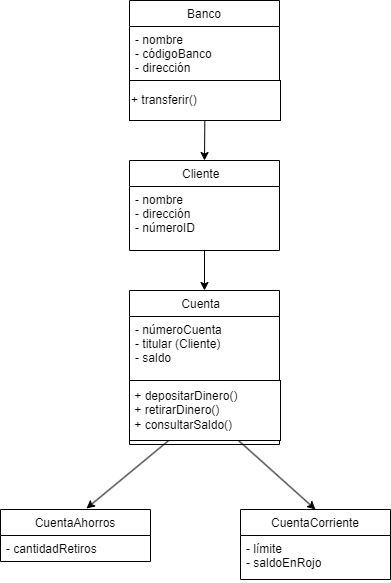

The diagram above was exported from draw.io. Its source (the exported page's mxGraphModel, read from the mxfile embedded in the PNG):
<mxGraphModel dx="1189" dy="549" grid="1" gridSize="10" guides="1" tooltips="1" connect="1" arrows="1" fold="1" page="1" pageScale="1" pageWidth="827" pageHeight="1169" math="0" shadow="0">
  <root>
    <mxCell id="0" />
    <mxCell id="1" parent="0" />
    <mxCell id="4" value=" Banco " style="swimlane;fontStyle=0;childLayout=stackLayout;horizontal=1;startSize=26;fillColor=none;horizontalStack=0;resizeParent=1;resizeParentMax=0;resizeLast=0;collapsible=1;marginBottom=0;" vertex="1" parent="1">
      <mxGeometry x="339" y="50" width="150" height="80" as="geometry">
        <mxRectangle x="339" y="50" width="80" height="30" as="alternateBounds" />
      </mxGeometry>
    </mxCell>
    <mxCell id="5" value="- nombre              &#10;- códigoBanco           &#10;- dirección " style="text;strokeColor=none;fillColor=none;align=left;verticalAlign=top;spacingLeft=4;spacingRight=4;overflow=hidden;rotatable=0;points=[[0,0.5],[1,0.5]];portConstraint=eastwest;" vertex="1" parent="4">
      <mxGeometry y="26" width="150" height="54" as="geometry" />
    </mxCell>
    <mxCell id="9" style="edgeStyle=none;html=1;entryX=0.5;entryY=0;entryDx=0;entryDy=0;" edge="1" parent="1" source="6" target="7">
      <mxGeometry relative="1" as="geometry" />
    </mxCell>
    <mxCell id="6" value="&lt;span style=&quot;&quot;&gt;+ transferir()&amp;nbsp;&amp;nbsp;&lt;/span&gt;" style="rounded=0;whiteSpace=wrap;html=1;align=left;" vertex="1" parent="1">
      <mxGeometry x="339" y="130" width="151" height="40" as="geometry" />
    </mxCell>
    <mxCell id="19" style="edgeStyle=none;html=1;entryX=0.5;entryY=0;entryDx=0;entryDy=0;" edge="1" parent="1" source="7" target="10">
      <mxGeometry relative="1" as="geometry" />
    </mxCell>
    <mxCell id="7" value="         Cliente           " style="swimlane;fontStyle=0;childLayout=stackLayout;horizontal=1;startSize=26;fillColor=none;horizontalStack=0;resizeParent=1;resizeParentMax=0;resizeLast=0;collapsible=1;marginBottom=0;" vertex="1" parent="1">
      <mxGeometry x="339" y="210" width="150" height="90" as="geometry" />
    </mxCell>
    <mxCell id="8" value="- nombre                 &#10;- dirección             &#10;- númeroID" style="text;strokeColor=none;fillColor=none;align=left;verticalAlign=top;spacingLeft=4;spacingRight=4;overflow=hidden;rotatable=0;points=[[0,0.5],[1,0.5]];portConstraint=eastwest;" vertex="1" parent="7">
      <mxGeometry y="26" width="150" height="64" as="geometry" />
    </mxCell>
    <mxCell id="10" value="Cuenta  " style="swimlane;fontStyle=0;childLayout=stackLayout;horizontal=1;startSize=26;fillColor=none;horizontalStack=0;resizeParent=1;resizeParentMax=0;resizeLast=0;collapsible=1;marginBottom=0;" vertex="1" parent="1">
      <mxGeometry x="339" y="340" width="150" height="154" as="geometry" />
    </mxCell>
    <mxCell id="11" value="- númeroCuenta           &#10;- titular (Cliente)     &#10;- saldo" style="text;strokeColor=none;fillColor=none;align=left;verticalAlign=top;spacingLeft=4;spacingRight=4;overflow=hidden;rotatable=0;points=[[0,0.5],[1,0.5]];portConstraint=eastwest;" vertex="1" parent="10">
      <mxGeometry y="26" width="150" height="64" as="geometry" />
    </mxCell>
    <mxCell id="20" value="- númeroCuenta           &#10;- titular (Cliente)     &#10;- saldo" style="text;strokeColor=none;fillColor=none;align=left;verticalAlign=top;spacingLeft=4;spacingRight=4;overflow=hidden;rotatable=0;points=[[0,0.5],[1,0.5]];portConstraint=eastwest;" vertex="1" parent="10">
      <mxGeometry y="90" width="150" height="64" as="geometry" />
    </mxCell>
    <mxCell id="17" style="edgeStyle=none;html=1;entryX=0.573;entryY=-0.019;entryDx=0;entryDy=0;entryPerimeter=0;" edge="1" parent="1" source="12" target="13">
      <mxGeometry relative="1" as="geometry" />
    </mxCell>
    <mxCell id="18" style="edgeStyle=none;html=1;entryX=0.5;entryY=0;entryDx=0;entryDy=0;" edge="1" parent="1" source="12" target="15">
      <mxGeometry relative="1" as="geometry" />
    </mxCell>
    <mxCell id="12" value="&lt;span style=&quot;&quot;&gt;&amp;nbsp;+ depositarDinero()&amp;nbsp; &amp;nbsp; &amp;nbsp;&amp;nbsp;&lt;/span&gt;&lt;br style=&quot;&quot;&gt;&lt;span style=&quot;&quot;&gt;&amp;nbsp;+ retirarDinero()&amp;nbsp; &amp;nbsp; &amp;nbsp; &amp;nbsp;&amp;nbsp;&lt;/span&gt;&lt;br style=&quot;&quot;&gt;&lt;div style=&quot;&quot;&gt;&lt;span style=&quot;background-color: initial;&quot;&gt;&amp;nbsp;+ consultarSaldo()&lt;/span&gt;&lt;/div&gt;" style="rounded=0;whiteSpace=wrap;html=1;align=left;" vertex="1" parent="1">
      <mxGeometry x="339" y="430" width="151" height="60" as="geometry" />
    </mxCell>
    <mxCell id="13" value="CuentaAhorros" style="swimlane;fontStyle=0;childLayout=stackLayout;horizontal=1;startSize=26;fillColor=none;horizontalStack=0;resizeParent=1;resizeParentMax=0;resizeLast=0;collapsible=1;marginBottom=0;" vertex="1" parent="1">
      <mxGeometry x="210" y="559" width="150" height="52" as="geometry" />
    </mxCell>
    <mxCell id="14" value="- cantidadRetiros " style="text;strokeColor=none;fillColor=none;align=left;verticalAlign=top;spacingLeft=4;spacingRight=4;overflow=hidden;rotatable=0;points=[[0,0.5],[1,0.5]];portConstraint=eastwest;" vertex="1" parent="13">
      <mxGeometry y="26" width="150" height="26" as="geometry" />
    </mxCell>
    <mxCell id="15" value="CuentaCorriente" style="swimlane;fontStyle=0;childLayout=stackLayout;horizontal=1;startSize=26;fillColor=none;horizontalStack=0;resizeParent=1;resizeParentMax=0;resizeLast=0;collapsible=1;marginBottom=0;" vertex="1" parent="1">
      <mxGeometry x="450" y="559" width="150" height="70" as="geometry" />
    </mxCell>
    <mxCell id="16" value="- límite      &#10;- saldoEnRojo  " style="text;strokeColor=none;fillColor=none;align=left;verticalAlign=top;spacingLeft=4;spacingRight=4;overflow=hidden;rotatable=0;points=[[0,0.5],[1,0.5]];portConstraint=eastwest;" vertex="1" parent="15">
      <mxGeometry y="26" width="150" height="44" as="geometry" />
    </mxCell>
  </root>
</mxGraphModel>